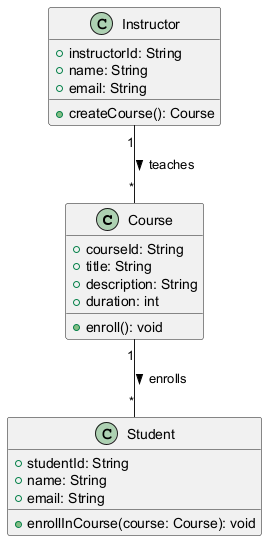

The diagram above was rendered by PlantUML. Its source (embedded in the PNG):
@startuml
class Course {
    +courseId: String
    +title: String
    +description: String
    +duration: int
    +enroll(): void
}

class Student {
    +studentId: String
    +name: String
    +email: String
    +enrollInCourse(course: Course): void
}

class Instructor {
    +instructorId: String
    +name: String
    +email: String
    +createCourse(): Course
}

Course "1" -- "*" Student : enrolls >
Instructor "1" -- "*" Course : teaches >
@enduml